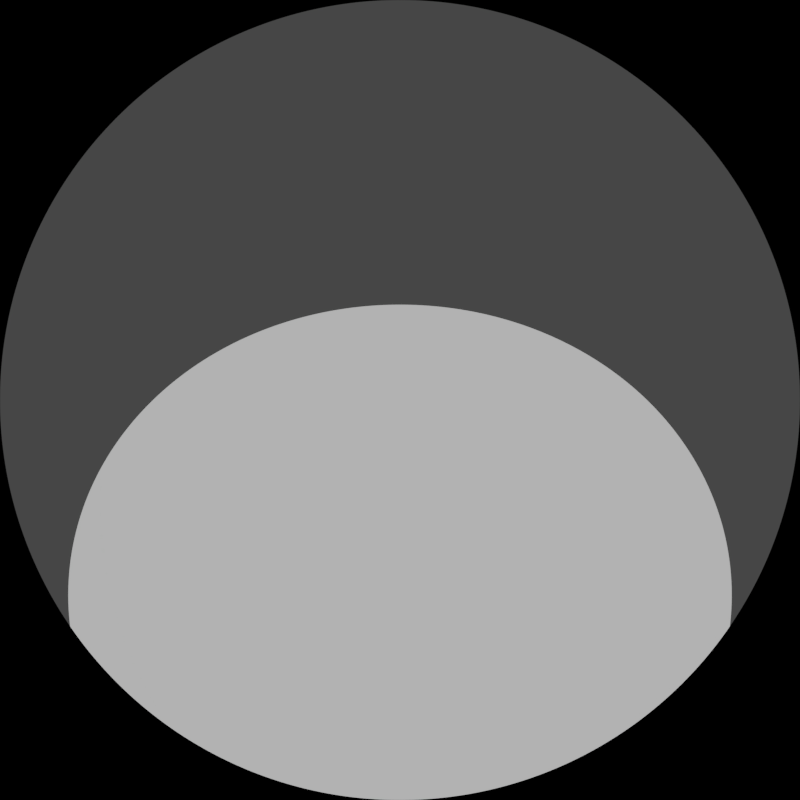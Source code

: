 # Source: cube_compositing.blend  (saved by Blender 3.3.6; exported with 4.5.12 LTS)
import bpy
from mathutils import Matrix  # noqa: F401  (used for matrix-valued properties, if any)

bpy.ops.wm.read_factory_settings(use_empty=True)
scene = bpy.context.scene
scene.name = 'Scene'

# ---- collections
col_collection = bpy.data.collections.new('Collection'); scene.collection.children.link(col_collection)

# ---- world
world_world = bpy.data.worlds.new('World'); scene.world = world_world
world_world.use_nodes = True; world_world.node_tree.nodes.clear()
_N = world_world.node_tree.nodes; _L = world_world.node_tree.links
n0 = _N.new('ShaderNodeOutputWorld'); n0.name = 'World Output'; n0.location = (300, 300)
n1 = _N.new('ShaderNodeBackground'); n1.name = 'Background'; n1.location = (10, 300)
n1.inputs[0].default_value = (0.05088, 0.05088, 0.05088, 1.0)
_L.new(n1.outputs[0], n0.inputs[0])
n0.is_active_output = True
world_world.color = (0.05088, 0.05088, 0.05088)
world_world.use_sun_shadow = False
world_world.sun_shadow_jitter_overblur = 0.0

# ---- cameras
cam_camera = bpy.data.cameras.new('Camera')
cam_camera.type = 'PANO'
cam_camera.clip_start = 0.001
cam_camera.clip_end = 0.025
cam_camera.panorama_type = 'FISHEYE_EQUIDISTANT'

# ---- meshes
me_cube_75 = bpy.data.meshes.new('cube_75')
me_cube_75.from_pydata([(18.75, 18.75, 56.25), (18.75, -18.75, 56.25), (18.75, 18.75, 18.75), (18.75, -18.75, 18.75), (-18.75, 18.75, 56.25), (-18.75, 18.75, 18.75), (-18.75, -18.75, 56.25), (-18.75, -18.75, 18.75), (18.75, 0.0, 56.25), (18.75, 18.75, 37.5), (18.75, 0.0, 18.75), (0.0, 18.75, 56.25), (-18.75, 18.75, 37.5), (-18.75, 0.0, 56.25), (-18.75, -18.75, 37.5), (-18.75, 0.0, 18.75), (18.75, 0.0, 37.5), (-18.75, 0.0, 37.5), (18.75, -18.75, 37.5), (0.0, 18.75, 37.5), (0.0, 0.0, 56.25), (0.0, -18.75, 56.25), (0.0, 18.75, 18.75), (0.0, 0.0, 18.75), (0.0, -18.75, 37.5), (0.0, -18.75, 18.75)], [], [(0, 8, 9), (2, 16, 10), (4, 11, 12), (5, 19, 22), (6, 13, 14), (7, 17, 15), (1, 21, 18), (3, 24, 25), (4, 13, 11), (0, 20, 8), (7, 15, 25), (3, 23, 10), (10, 22, 2), (10, 23, 22), (23, 5, 22), (25, 23, 3), (25, 15, 23), (15, 5, 23), (8, 21, 1), (8, 20, 21), (20, 6, 21), (11, 20, 0), (11, 13, 20), (13, 6, 20), (25, 14, 7), (25, 24, 14), (24, 6, 14), (18, 24, 3), (18, 21, 24), (21, 6, 24), (15, 12, 5), (15, 17, 12), (17, 4, 12), (14, 17, 7), (14, 13, 17), (13, 4, 17), (22, 9, 2), (22, 19, 9), (19, 0, 9), (12, 19, 5), (12, 11, 19), (11, 0, 19), (10, 18, 3), (10, 16, 18), (16, 1, 18), (9, 16, 2), (9, 8, 16), (8, 1, 16)])
me_cube_75.update()

# ---- objects
ob_cube_75 = bpy.data.objects.new('cube_75', me_cube_75)
ob_camera = bpy.data.objects.new('Camera', cam_camera)

# ---- transforms, parenting, visibility, modifiers, constraints
ob_cube_75.location = (0.0, 0.0, 0.0)
ob_camera.location = (0.01, -18.76, 18.76)
ob_camera.rotation_euler = (2.356, -0.0, 0.0)

# ---- collection membership
col_collection.objects.link(ob_cube_75)
col_collection.objects.link(ob_camera)

# ---- scene / render settings (as saved in the file)
scene.camera = ob_camera
scene.frame_start = 1; scene.frame_end = 250; scene.frame_set(1)
scene.render.engine = 'CYCLES'
scene.render.resolution_x = 512
scene.render.resolution_y = 512
scene.render.dither_intensity = 0.0
scene.render.film_transparent = True
scene.render.use_single_layer = True
scene.cycles.sampling_pattern = 'TABULATED_SOBOL'
scene.cycles.use_light_tree = False
scene.view_settings.view_transform = 'Filmic'
bpy.context.view_layer.update()

# ---- added for rendering (the .blend has no usable light): sun
light_auto_sun = bpy.data.lights.new('AutoSun', 'SUN')
light_auto_sun.energy = 3.0
light_auto_sun.angle = 0.0523599
ob_auto_sun = bpy.data.objects.new('AutoSun', light_auto_sun)
scene.collection.objects.link(ob_auto_sun)
ob_auto_sun.rotation_euler = (0.872665, 0.174533, 0.523599)
bpy.context.view_layer.update()
